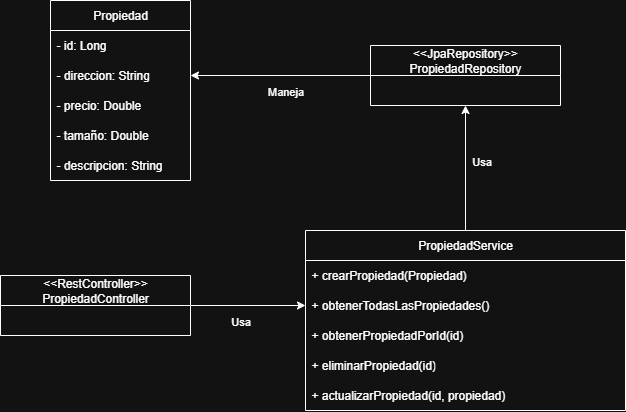

The diagram above was exported from draw.io. Its source (the exported page's mxGraphModel, read from the mxfile embedded in the PNG):
<mxGraphModel dx="872" dy="507" grid="1" gridSize="10" guides="1" tooltips="1" connect="1" arrows="1" fold="1" page="1" pageScale="1" pageWidth="827" pageHeight="1169" math="0" shadow="0">
  <root>
    <mxCell id="0" />
    <mxCell id="1" parent="0" />
    <mxCell id="gsXxdsjEfatTRirMMDE1-1" value="Propiedad" style="swimlane;fontStyle=0;childLayout=stackLayout;horizontal=1;startSize=30;horizontalStack=0;resizeParent=1;resizeParentMax=0;resizeLast=0;collapsible=1;marginBottom=0;whiteSpace=wrap;html=1;" parent="1" vertex="1">
      <mxGeometry x="170" y="70" width="140" height="180" as="geometry" />
    </mxCell>
    <mxCell id="gsXxdsjEfatTRirMMDE1-2" value="- id: Long" style="text;strokeColor=none;fillColor=none;align=left;verticalAlign=middle;spacingLeft=4;spacingRight=4;overflow=hidden;points=[[0,0.5],[1,0.5]];portConstraint=eastwest;rotatable=0;whiteSpace=wrap;html=1;" parent="gsXxdsjEfatTRirMMDE1-1" vertex="1">
      <mxGeometry y="30" width="140" height="30" as="geometry" />
    </mxCell>
    <mxCell id="gsXxdsjEfatTRirMMDE1-3" value="- direccion: String" style="text;strokeColor=none;fillColor=none;align=left;verticalAlign=middle;spacingLeft=4;spacingRight=4;overflow=hidden;points=[[0,0.5],[1,0.5]];portConstraint=eastwest;rotatable=0;whiteSpace=wrap;html=1;" parent="gsXxdsjEfatTRirMMDE1-1" vertex="1">
      <mxGeometry y="60" width="140" height="30" as="geometry" />
    </mxCell>
    <mxCell id="gsXxdsjEfatTRirMMDE1-4" value="- precio: Double&lt;span style=&quot;white-space: pre;&quot;&gt;&#09;&lt;/span&gt;" style="text;strokeColor=none;fillColor=none;align=left;verticalAlign=middle;spacingLeft=4;spacingRight=4;overflow=hidden;points=[[0,0.5],[1,0.5]];portConstraint=eastwest;rotatable=0;whiteSpace=wrap;html=1;" parent="gsXxdsjEfatTRirMMDE1-1" vertex="1">
      <mxGeometry y="90" width="140" height="30" as="geometry" />
    </mxCell>
    <mxCell id="8LKFng6v3V3uIIFxn9mS-1" value="- tamaño: Double&lt;span style=&quot;white-space: pre;&quot;&gt;&#09;&lt;/span&gt;" style="text;strokeColor=none;fillColor=none;align=left;verticalAlign=middle;spacingLeft=4;spacingRight=4;overflow=hidden;points=[[0,0.5],[1,0.5]];portConstraint=eastwest;rotatable=0;whiteSpace=wrap;html=1;" vertex="1" parent="gsXxdsjEfatTRirMMDE1-1">
      <mxGeometry y="120" width="140" height="30" as="geometry" />
    </mxCell>
    <mxCell id="8LKFng6v3V3uIIFxn9mS-2" value="- descripcion: String" style="text;strokeColor=none;fillColor=none;align=left;verticalAlign=middle;spacingLeft=4;spacingRight=4;overflow=hidden;points=[[0,0.5],[1,0.5]];portConstraint=eastwest;rotatable=0;whiteSpace=wrap;html=1;" vertex="1" parent="gsXxdsjEfatTRirMMDE1-1">
      <mxGeometry y="150" width="140" height="30" as="geometry" />
    </mxCell>
    <mxCell id="8LKFng6v3V3uIIFxn9mS-9" style="edgeStyle=orthogonalEdgeStyle;rounded=0;orthogonalLoop=1;jettySize=auto;html=1;entryX=1;entryY=0.5;entryDx=0;entryDy=0;" edge="1" parent="1" source="8LKFng6v3V3uIIFxn9mS-3" target="gsXxdsjEfatTRirMMDE1-3">
      <mxGeometry relative="1" as="geometry" />
    </mxCell>
    <mxCell id="8LKFng6v3V3uIIFxn9mS-10" value="Maneja" style="edgeLabel;html=1;align=center;verticalAlign=middle;resizable=0;points=[];" vertex="1" connectable="0" parent="8LKFng6v3V3uIIFxn9mS-9">
      <mxGeometry x="-0.0481" relative="1" as="geometry">
        <mxPoint y="15" as="offset" />
      </mxGeometry>
    </mxCell>
    <mxCell id="8LKFng6v3V3uIIFxn9mS-3" value="&amp;lt;&amp;lt;JpaRepository&amp;gt;&amp;gt;&lt;div&gt;PropiedadRepository&lt;/div&gt;" style="swimlane;fontStyle=0;childLayout=stackLayout;horizontal=1;startSize=30;horizontalStack=0;resizeParent=1;resizeParentMax=0;resizeLast=0;collapsible=1;marginBottom=0;whiteSpace=wrap;html=1;" vertex="1" parent="1">
      <mxGeometry x="490" y="115" width="190" height="60" as="geometry" />
    </mxCell>
    <mxCell id="8LKFng6v3V3uIIFxn9mS-20" style="edgeStyle=orthogonalEdgeStyle;rounded=0;orthogonalLoop=1;jettySize=auto;html=1;entryX=0.5;entryY=1;entryDx=0;entryDy=0;" edge="1" parent="1" source="8LKFng6v3V3uIIFxn9mS-11" target="8LKFng6v3V3uIIFxn9mS-3">
      <mxGeometry relative="1" as="geometry" />
    </mxCell>
    <mxCell id="8LKFng6v3V3uIIFxn9mS-21" value="Usa" style="edgeLabel;html=1;align=center;verticalAlign=middle;resizable=0;points=[];" vertex="1" connectable="0" parent="8LKFng6v3V3uIIFxn9mS-20">
      <mxGeometry x="0.1947" y="-2" relative="1" as="geometry">
        <mxPoint x="13" y="5" as="offset" />
      </mxGeometry>
    </mxCell>
    <mxCell id="8LKFng6v3V3uIIFxn9mS-11" value="PropiedadService" style="swimlane;fontStyle=0;childLayout=stackLayout;horizontal=1;startSize=30;horizontalStack=0;resizeParent=1;resizeParentMax=0;resizeLast=0;collapsible=1;marginBottom=0;whiteSpace=wrap;html=1;" vertex="1" parent="1">
      <mxGeometry x="425" y="300" width="320" height="180" as="geometry" />
    </mxCell>
    <mxCell id="8LKFng6v3V3uIIFxn9mS-13" value="+ crearPropiedad(Propiedad)&amp;nbsp;" style="text;strokeColor=none;fillColor=none;align=left;verticalAlign=middle;spacingLeft=4;spacingRight=4;overflow=hidden;points=[[0,0.5],[1,0.5]];portConstraint=eastwest;rotatable=0;whiteSpace=wrap;html=1;" vertex="1" parent="8LKFng6v3V3uIIFxn9mS-11">
      <mxGeometry y="30" width="320" height="30" as="geometry" />
    </mxCell>
    <mxCell id="8LKFng6v3V3uIIFxn9mS-17" value="+ obtenerTodasLasPropiedades()&amp;nbsp;" style="text;strokeColor=none;fillColor=none;align=left;verticalAlign=middle;spacingLeft=4;spacingRight=4;overflow=hidden;points=[[0,0.5],[1,0.5]];portConstraint=eastwest;rotatable=0;whiteSpace=wrap;html=1;" vertex="1" parent="8LKFng6v3V3uIIFxn9mS-11">
      <mxGeometry y="60" width="320" height="30" as="geometry" />
    </mxCell>
    <mxCell id="8LKFng6v3V3uIIFxn9mS-18" value="+ obtenerPropiedadPorId(id)&amp;nbsp;" style="text;strokeColor=none;fillColor=none;align=left;verticalAlign=middle;spacingLeft=4;spacingRight=4;overflow=hidden;points=[[0,0.5],[1,0.5]];portConstraint=eastwest;rotatable=0;whiteSpace=wrap;html=1;" vertex="1" parent="8LKFng6v3V3uIIFxn9mS-11">
      <mxGeometry y="90" width="320" height="30" as="geometry" />
    </mxCell>
    <mxCell id="8LKFng6v3V3uIIFxn9mS-14" value="+ eliminarPropiedad(id)" style="text;strokeColor=none;fillColor=none;align=left;verticalAlign=middle;spacingLeft=4;spacingRight=4;overflow=hidden;points=[[0,0.5],[1,0.5]];portConstraint=eastwest;rotatable=0;whiteSpace=wrap;html=1;" vertex="1" parent="8LKFng6v3V3uIIFxn9mS-11">
      <mxGeometry y="120" width="320" height="30" as="geometry" />
    </mxCell>
    <mxCell id="8LKFng6v3V3uIIFxn9mS-19" value="+ actualizarPropiedad(id, propiedad)" style="text;strokeColor=none;fillColor=none;align=left;verticalAlign=middle;spacingLeft=4;spacingRight=4;overflow=hidden;points=[[0,0.5],[1,0.5]];portConstraint=eastwest;rotatable=0;whiteSpace=wrap;html=1;" vertex="1" parent="8LKFng6v3V3uIIFxn9mS-11">
      <mxGeometry y="150" width="320" height="30" as="geometry" />
    </mxCell>
    <mxCell id="8LKFng6v3V3uIIFxn9mS-23" style="edgeStyle=orthogonalEdgeStyle;rounded=0;orthogonalLoop=1;jettySize=auto;html=1;entryX=0;entryY=0.5;entryDx=0;entryDy=0;" edge="1" parent="1" source="8LKFng6v3V3uIIFxn9mS-22" target="8LKFng6v3V3uIIFxn9mS-17">
      <mxGeometry relative="1" as="geometry" />
    </mxCell>
    <mxCell id="8LKFng6v3V3uIIFxn9mS-24" value="Usa" style="edgeLabel;html=1;align=center;verticalAlign=middle;resizable=0;points=[];" vertex="1" connectable="0" parent="8LKFng6v3V3uIIFxn9mS-23">
      <mxGeometry x="0.1478" relative="1" as="geometry">
        <mxPoint x="-16" y="15" as="offset" />
      </mxGeometry>
    </mxCell>
    <mxCell id="8LKFng6v3V3uIIFxn9mS-22" value="&lt;div&gt;&amp;lt;&amp;lt;RestController&amp;gt;&amp;gt;&lt;/div&gt;&lt;div&gt;PropiedadController&lt;/div&gt;" style="swimlane;fontStyle=0;childLayout=stackLayout;horizontal=1;startSize=30;horizontalStack=0;resizeParent=1;resizeParentMax=0;resizeLast=0;collapsible=1;marginBottom=0;whiteSpace=wrap;html=1;" vertex="1" parent="1">
      <mxGeometry x="120" y="345" width="190" height="60" as="geometry" />
    </mxCell>
  </root>
</mxGraphModel>